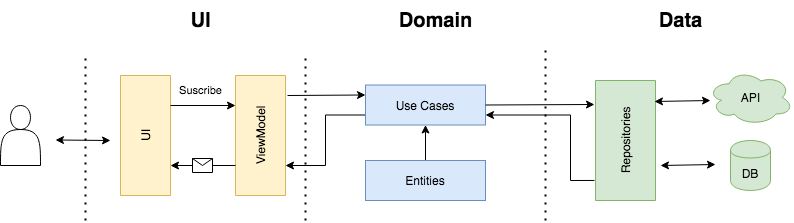

The diagram above was exported from draw.io. Its source (the exported page's mxGraphModel, read from the mxfile embedded in the PNG):
<mxGraphModel dx="1426" dy="794" grid="1" gridSize="10" guides="1" tooltips="1" connect="1" arrows="1" fold="1" page="1" pageScale="1" pageWidth="827" pageHeight="1169" math="0" shadow="0">
  <root>
    <mxCell id="0" />
    <mxCell id="1" parent="0" />
    <mxCell id="7VVyO9QLR5NiJjKFhoRN-1" value="UI" style="rounded=0;whiteSpace=wrap;html=1;rotation=-90;fillColor=#fff2cc;strokeColor=#d6b656;" vertex="1" parent="1">
      <mxGeometry x="105" y="240" width="120" height="50" as="geometry" />
    </mxCell>
    <mxCell id="7VVyO9QLR5NiJjKFhoRN-3" value="ViewModel" style="rounded=0;whiteSpace=wrap;html=1;rotation=-90;fillColor=#fff2cc;strokeColor=#d6b656;" vertex="1" parent="1">
      <mxGeometry x="220" y="240" width="120" height="50" as="geometry" />
    </mxCell>
    <mxCell id="7VVyO9QLR5NiJjKFhoRN-37" style="edgeStyle=orthogonalEdgeStyle;rounded=0;orthogonalLoop=1;jettySize=auto;html=1;entryX=0.25;entryY=1;entryDx=0;entryDy=0;fontSize=20;exitX=0;exitY=0.75;exitDx=0;exitDy=0;" edge="1" parent="1" source="7VVyO9QLR5NiJjKFhoRN-4" target="7VVyO9QLR5NiJjKFhoRN-3">
      <mxGeometry relative="1" as="geometry" />
    </mxCell>
    <mxCell id="7VVyO9QLR5NiJjKFhoRN-4" value="Use Cases" style="rounded=0;whiteSpace=wrap;html=1;rotation=0;fillColor=#dae8fc;strokeColor=#6c8ebf;" vertex="1" parent="1">
      <mxGeometry x="385" y="214.5" width="120" height="40" as="geometry" />
    </mxCell>
    <mxCell id="7VVyO9QLR5NiJjKFhoRN-35" style="edgeStyle=orthogonalEdgeStyle;rounded=0;orthogonalLoop=1;jettySize=auto;html=1;entryX=0.5;entryY=1;entryDx=0;entryDy=0;fontSize=20;" edge="1" parent="1" source="7VVyO9QLR5NiJjKFhoRN-5" target="7VVyO9QLR5NiJjKFhoRN-4">
      <mxGeometry relative="1" as="geometry" />
    </mxCell>
    <mxCell id="7VVyO9QLR5NiJjKFhoRN-5" value="Entities" style="rounded=0;whiteSpace=wrap;html=1;rotation=0;fillColor=#dae8fc;strokeColor=#6c8ebf;" vertex="1" parent="1">
      <mxGeometry x="385" y="290" width="120" height="40" as="geometry" />
    </mxCell>
    <mxCell id="7VVyO9QLR5NiJjKFhoRN-36" style="edgeStyle=orthogonalEdgeStyle;rounded=0;orthogonalLoop=1;jettySize=auto;html=1;entryX=1;entryY=0.75;entryDx=0;entryDy=0;fontSize=20;exitX=0.167;exitY=-0.017;exitDx=0;exitDy=0;exitPerimeter=0;" edge="1" parent="1" source="7VVyO9QLR5NiJjKFhoRN-6" target="7VVyO9QLR5NiJjKFhoRN-4">
      <mxGeometry relative="1" as="geometry">
        <Array as="points">
          <mxPoint x="590" y="310" />
          <mxPoint x="590" y="245" />
        </Array>
      </mxGeometry>
    </mxCell>
    <mxCell id="7VVyO9QLR5NiJjKFhoRN-6" value="Repositories" style="rounded=0;whiteSpace=wrap;html=1;rotation=-90;fillColor=#d5e8d4;strokeColor=#82b366;" vertex="1" parent="1">
      <mxGeometry x="585" y="240" width="120" height="60" as="geometry" />
    </mxCell>
    <mxCell id="7VVyO9QLR5NiJjKFhoRN-7" value="DB" style="shape=cylinder;whiteSpace=wrap;html=1;boundedLbl=1;backgroundOutline=1;fillColor=#d5e8d4;strokeColor=#82b366;" vertex="1" parent="1">
      <mxGeometry x="750" y="270" width="40" height="50" as="geometry" />
    </mxCell>
    <mxCell id="7VVyO9QLR5NiJjKFhoRN-8" value="API" style="ellipse;shape=cloud;whiteSpace=wrap;html=1;fillColor=#d5e8d4;strokeColor=#82b366;" vertex="1" parent="1">
      <mxGeometry x="727.5" y="199.5" width="85" height="55" as="geometry" />
    </mxCell>
    <mxCell id="7VVyO9QLR5NiJjKFhoRN-9" value="" style="endArrow=none;dashed=1;html=1;dashPattern=1 3;strokeWidth=2;" edge="1" parent="1">
      <mxGeometry width="50" height="50" relative="1" as="geometry">
        <mxPoint x="565" y="350" as="sourcePoint" />
        <mxPoint x="565" y="180" as="targetPoint" />
      </mxGeometry>
    </mxCell>
    <mxCell id="7VVyO9QLR5NiJjKFhoRN-10" value="" style="endArrow=none;dashed=1;html=1;dashPattern=1 3;strokeWidth=2;" edge="1" parent="1">
      <mxGeometry width="50" height="50" relative="1" as="geometry">
        <mxPoint x="325" y="350" as="sourcePoint" />
        <mxPoint x="325" y="185" as="targetPoint" />
      </mxGeometry>
    </mxCell>
    <mxCell id="7VVyO9QLR5NiJjKFhoRN-11" value="UI" style="text;strokeColor=none;fillColor=none;html=1;fontSize=20;fontStyle=1;verticalAlign=middle;align=center;" vertex="1" parent="1">
      <mxGeometry x="170" y="130" width="100" height="40" as="geometry" />
    </mxCell>
    <mxCell id="7VVyO9QLR5NiJjKFhoRN-13" value="Domain" style="text;strokeColor=none;fillColor=none;html=1;fontSize=20;fontStyle=1;verticalAlign=middle;align=center;" vertex="1" parent="1">
      <mxGeometry x="405" y="130" width="100" height="40" as="geometry" />
    </mxCell>
    <mxCell id="7VVyO9QLR5NiJjKFhoRN-14" value="Data" style="text;strokeColor=none;fillColor=none;html=1;fontSize=20;fontStyle=1;verticalAlign=middle;align=center;" vertex="1" parent="1">
      <mxGeometry x="650" y="130" width="100" height="40" as="geometry" />
    </mxCell>
    <mxCell id="7VVyO9QLR5NiJjKFhoRN-15" value="" style="shape=actor;whiteSpace=wrap;html=1;" vertex="1" parent="1">
      <mxGeometry x="20" y="235" width="40" height="60" as="geometry" />
    </mxCell>
    <mxCell id="7VVyO9QLR5NiJjKFhoRN-17" value="" style="endArrow=classic;startArrow=classic;html=1;" edge="1" parent="1">
      <mxGeometry width="50" height="50" relative="1" as="geometry">
        <mxPoint x="75" y="269.5" as="sourcePoint" />
        <mxPoint x="130" y="270" as="targetPoint" />
      </mxGeometry>
    </mxCell>
    <mxCell id="7VVyO9QLR5NiJjKFhoRN-21" value="Suscribe" style="endArrow=classic;html=1;exitX=0.75;exitY=1;exitDx=0;exitDy=0;entryX=0.75;entryY=0;entryDx=0;entryDy=0;" edge="1" parent="1" source="7VVyO9QLR5NiJjKFhoRN-1" target="7VVyO9QLR5NiJjKFhoRN-3">
      <mxGeometry x="-0.0769" y="15" relative="1" as="geometry">
        <mxPoint x="60" y="320" as="sourcePoint" />
        <mxPoint x="160" y="320" as="targetPoint" />
        <mxPoint as="offset" />
      </mxGeometry>
    </mxCell>
    <mxCell id="7VVyO9QLR5NiJjKFhoRN-23" value="" style="endArrow=none;dashed=1;html=1;dashPattern=1 3;strokeWidth=2;" edge="1" parent="1">
      <mxGeometry width="50" height="50" relative="1" as="geometry">
        <mxPoint x="105" y="350" as="sourcePoint" />
        <mxPoint x="105" y="185" as="targetPoint" />
      </mxGeometry>
    </mxCell>
    <mxCell id="7VVyO9QLR5NiJjKFhoRN-24" value="" style="endArrow=classic;html=1;entryX=0.25;entryY=1;entryDx=0;entryDy=0;exitX=0.25;exitY=0;exitDx=0;exitDy=0;" edge="1" parent="1" source="7VVyO9QLR5NiJjKFhoRN-3" target="7VVyO9QLR5NiJjKFhoRN-1">
      <mxGeometry relative="1" as="geometry">
        <mxPoint x="60" y="320" as="sourcePoint" />
        <mxPoint x="160" y="320" as="targetPoint" />
      </mxGeometry>
    </mxCell>
    <mxCell id="7VVyO9QLR5NiJjKFhoRN-25" value="" style="shape=message;html=1;outlineConnect=0;" vertex="1" parent="7VVyO9QLR5NiJjKFhoRN-24">
      <mxGeometry width="20" height="14" relative="1" as="geometry">
        <mxPoint x="-10" y="-7" as="offset" />
      </mxGeometry>
    </mxCell>
    <mxCell id="7VVyO9QLR5NiJjKFhoRN-26" value="" style="endArrow=classic;html=1;entryX=0;entryY=0.25;entryDx=0;entryDy=0;" edge="1" parent="1" target="7VVyO9QLR5NiJjKFhoRN-4">
      <mxGeometry width="50" height="50" relative="1" as="geometry">
        <mxPoint x="307" y="225" as="sourcePoint" />
        <mxPoint x="130" y="290" as="targetPoint" />
      </mxGeometry>
    </mxCell>
    <mxCell id="7VVyO9QLR5NiJjKFhoRN-29" value="" style="endArrow=classic;startArrow=classic;html=1;exitX=0.825;exitY=0.983;exitDx=0;exitDy=0;exitPerimeter=0;" edge="1" parent="1" source="7VVyO9QLR5NiJjKFhoRN-6">
      <mxGeometry width="50" height="50" relative="1" as="geometry">
        <mxPoint x="310" y="340" as="sourcePoint" />
        <mxPoint x="730" y="230" as="targetPoint" />
      </mxGeometry>
    </mxCell>
    <mxCell id="7VVyO9QLR5NiJjKFhoRN-30" value="" style="endArrow=classic;startArrow=classic;html=1;exitX=0.825;exitY=0.983;exitDx=0;exitDy=0;exitPerimeter=0;" edge="1" parent="1">
      <mxGeometry width="50" height="50" relative="1" as="geometry">
        <mxPoint x="680" y="295" as="sourcePoint" />
        <mxPoint x="735.01" y="294" as="targetPoint" />
      </mxGeometry>
    </mxCell>
    <mxCell id="7VVyO9QLR5NiJjKFhoRN-34" value="" style="endArrow=classic;html=1;fontSize=20;entryX=0.8;entryY=-0.017;entryDx=0;entryDy=0;entryPerimeter=0;exitX=1;exitY=0.5;exitDx=0;exitDy=0;" edge="1" parent="1" source="7VVyO9QLR5NiJjKFhoRN-4" target="7VVyO9QLR5NiJjKFhoRN-6">
      <mxGeometry width="50" height="50" relative="1" as="geometry">
        <mxPoint x="310" y="340" as="sourcePoint" />
        <mxPoint x="360" y="290" as="targetPoint" />
      </mxGeometry>
    </mxCell>
  </root>
</mxGraphModel>